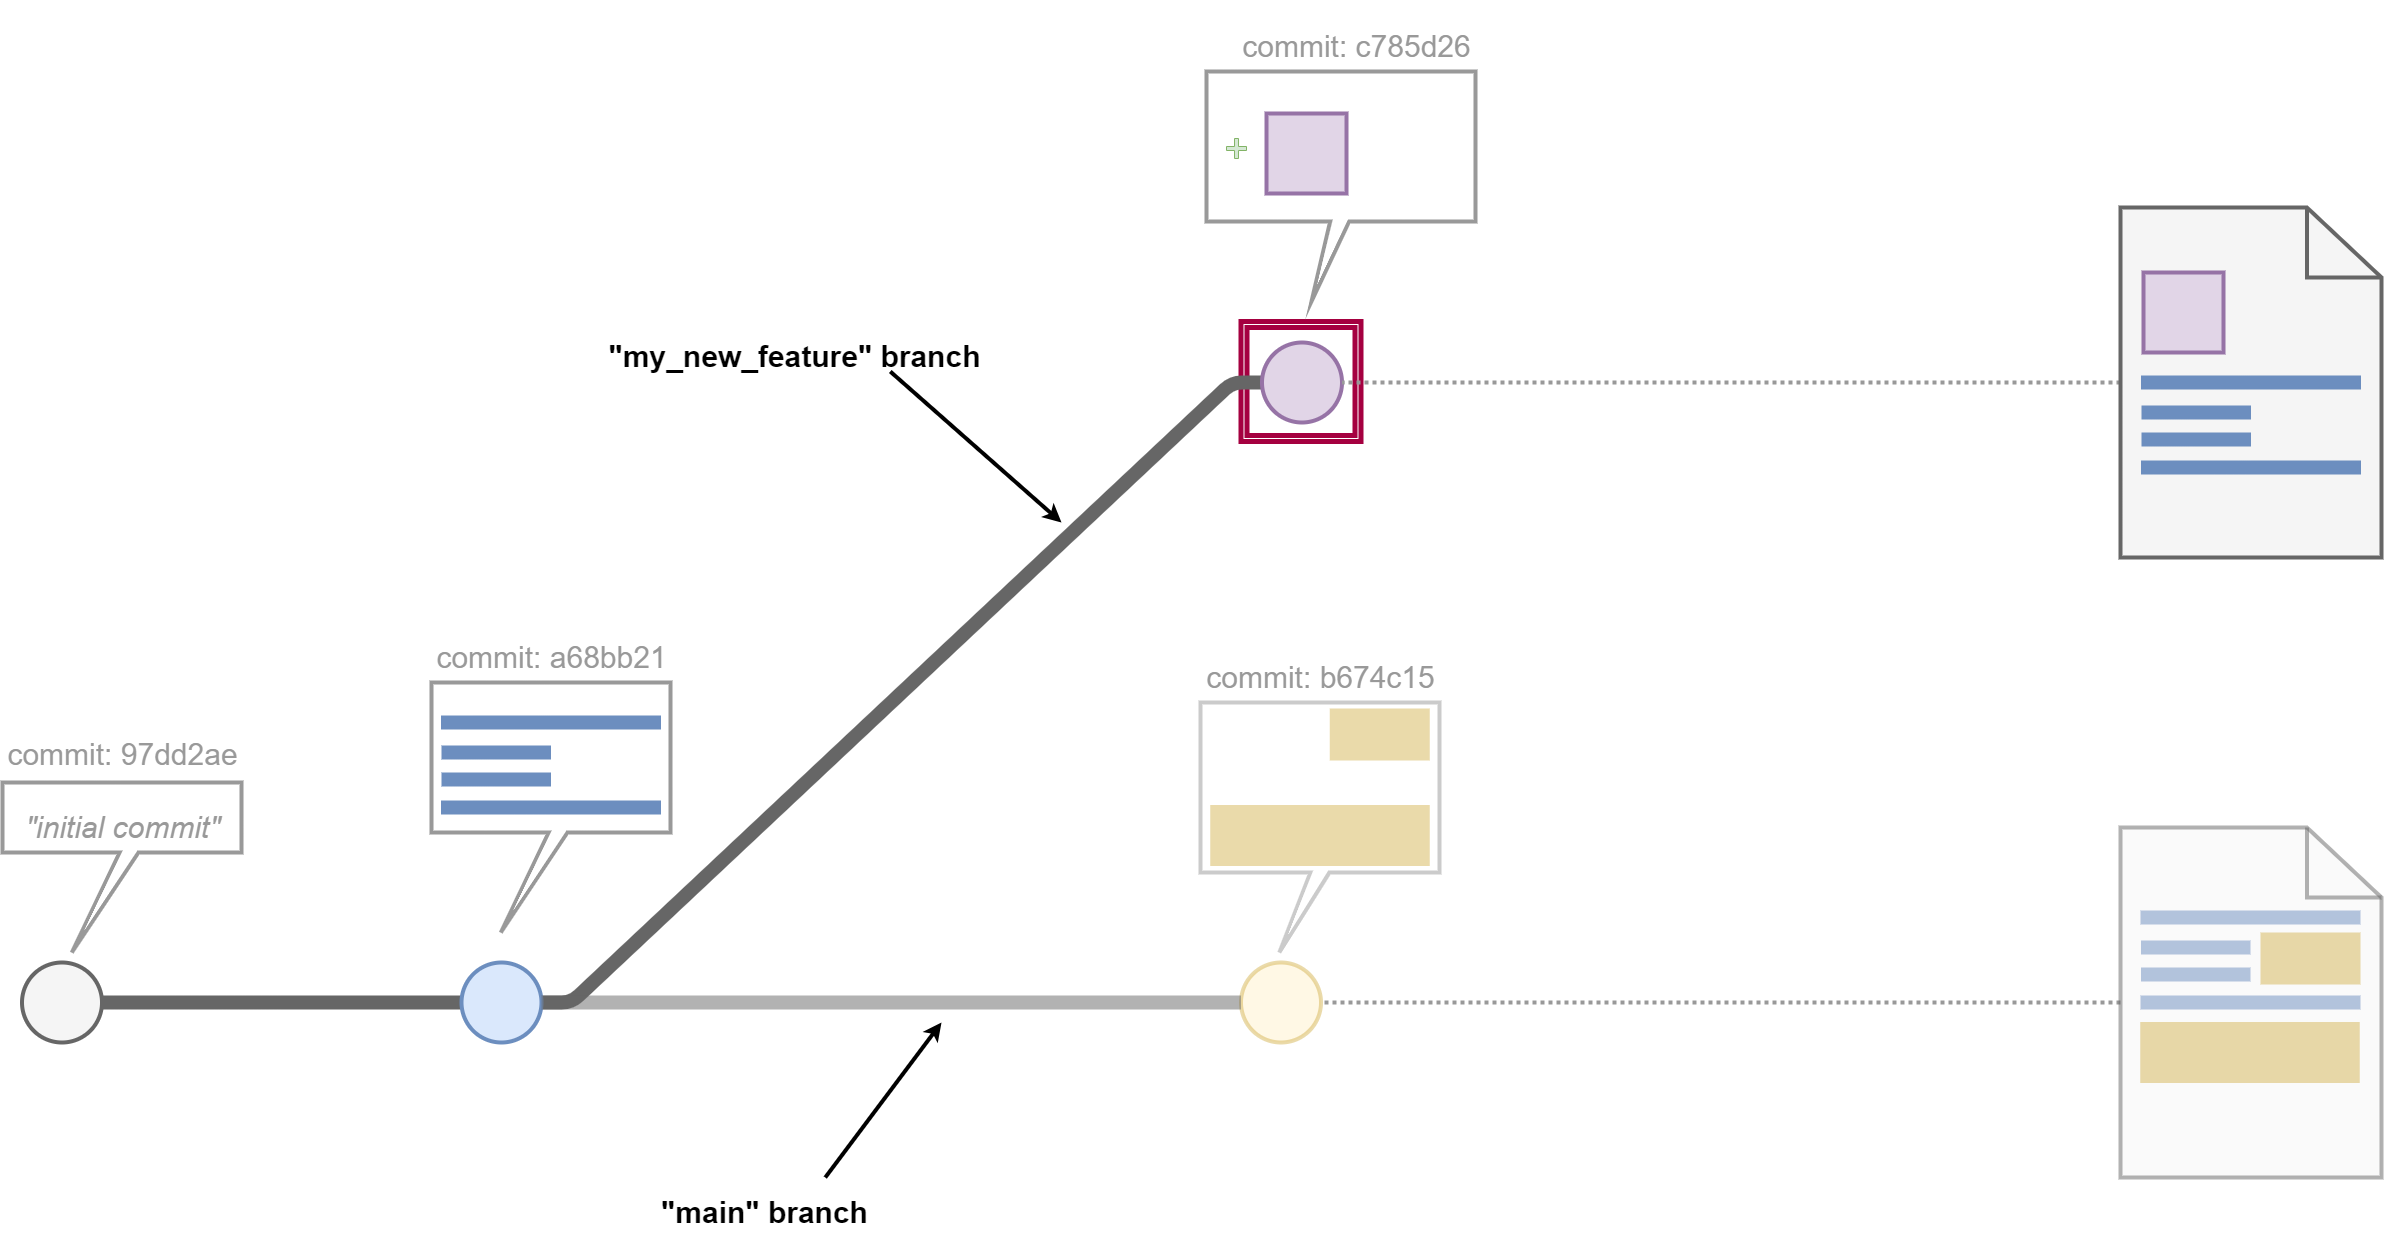

The diagram above was exported from draw.io. Its source (the exported page's mxGraphModel, read from the mxfile embedded in the PNG):
<mxGraphModel dx="3563" dy="2984" grid="1" gridSize="10" guides="1" tooltips="1" connect="1" arrows="1" fold="1" page="1" pageScale="1" pageWidth="850" pageHeight="1100" math="0" shadow="0">
  <root>
    <mxCell id="0" />
    <mxCell id="1" parent="0" />
    <mxCell id="47" value="" style="shape=ext;double=1;whiteSpace=wrap;html=1;aspect=fixed;fillColor=none;strokeWidth=5;strokeColor=#A50040;fontColor=#ffffff;" parent="1" vertex="1">
      <mxGeometry x="629.5" y="119" width="120" height="120" as="geometry" />
    </mxCell>
    <mxCell id="32" value="" style="shape=callout;whiteSpace=wrap;html=1;perimeter=calloutPerimeter;strokeWidth=4;base=19;size=80;position=0.46;position2=0.33;strokeColor=#999999;opacity=50;" parent="1" vertex="1">
      <mxGeometry x="589" y="500" width="239" height="250" as="geometry" />
    </mxCell>
    <mxCell id="33" value="" style="shape=callout;whiteSpace=wrap;html=1;perimeter=calloutPerimeter;strokeWidth=4;base=19;size=100;position=0.49;position2=0.29;strokeColor=#999999;" parent="1" vertex="1">
      <mxGeometry x="-180" y="480" width="239" height="250" as="geometry" />
    </mxCell>
    <mxCell id="34" value="" style="verticalLabelPosition=bottom;shadow=0;dashed=0;align=center;html=1;verticalAlign=top;strokeWidth=14;shape=mxgraph.mockup.markup.line;strokeColor=#6c8ebf;fillColor=#dae8fc;" parent="1" vertex="1">
      <mxGeometry x="-170.5" y="510" width="220" height="20" as="geometry" />
    </mxCell>
    <mxCell id="35" value="" style="verticalLabelPosition=bottom;shadow=0;dashed=0;align=center;html=1;verticalAlign=top;strokeWidth=14;shape=mxgraph.mockup.markup.line;strokeColor=#6c8ebf;fillColor=#dae8fc;" parent="1" vertex="1">
      <mxGeometry x="-170" y="540" width="109.5" height="20" as="geometry" />
    </mxCell>
    <mxCell id="36" value="" style="verticalLabelPosition=bottom;shadow=0;dashed=0;align=center;html=1;verticalAlign=top;strokeWidth=14;shape=mxgraph.mockup.markup.line;strokeColor=#6c8ebf;fillColor=#dae8fc;" parent="1" vertex="1">
      <mxGeometry x="-170" y="567" width="109.5" height="20" as="geometry" />
    </mxCell>
    <mxCell id="37" value="" style="verticalLabelPosition=bottom;shadow=0;dashed=0;align=center;html=1;verticalAlign=top;strokeWidth=14;shape=mxgraph.mockup.markup.line;strokeColor=#6c8ebf;fillColor=#dae8fc;" parent="1" vertex="1">
      <mxGeometry x="-170.5" y="595" width="220" height="20" as="geometry" />
    </mxCell>
    <mxCell id="38" value="" style="verticalLabelPosition=bottom;shadow=0;dashed=0;align=center;html=1;verticalAlign=top;strokeWidth=61;shape=mxgraph.mockup.markup.line;strokeColor=#d6b656;fillColor=#fff2cc;opacity=50;" parent="1" vertex="1">
      <mxGeometry x="598.75" y="623" width="219.5" height="20" as="geometry" />
    </mxCell>
    <mxCell id="39" value="" style="verticalLabelPosition=bottom;shadow=0;dashed=0;align=center;html=1;verticalAlign=top;strokeWidth=52;shape=mxgraph.mockup.markup.line;strokeColor=#d6b656;fillColor=#fff2cc;opacity=50;" parent="1" vertex="1">
      <mxGeometry x="718.25" y="522" width="100" height="20" as="geometry" />
    </mxCell>
    <mxCell id="40" value="" style="ellipse;whiteSpace=wrap;html=1;aspect=fixed;strokeWidth=4;fillColor=#f5f5f5;fontColor=#333333;strokeColor=#666666;" parent="1" vertex="1">
      <mxGeometry x="-589.5" y="760" width="80" height="80" as="geometry" />
    </mxCell>
    <mxCell id="41" value="" style="endArrow=none;html=1;exitX=1;exitY=0.5;exitDx=0;exitDy=0;strokeWidth=14;strokeColor=#666666;entryX=0;entryY=0.5;entryDx=0;entryDy=0;" parent="1" source="40" target="42" edge="1">
      <mxGeometry width="50" height="50" relative="1" as="geometry">
        <mxPoint x="60" y="480" as="sourcePoint" />
        <mxPoint x="-260" y="800" as="targetPoint" />
      </mxGeometry>
    </mxCell>
    <mxCell id="60" style="edgeStyle=entityRelationEdgeStyle;html=1;strokeWidth=14;strokeColor=#666666;endArrow=none;endFill=0;entryX=0;entryY=0.5;entryDx=0;entryDy=0;" parent="1" source="42" target="61" edge="1">
      <mxGeometry relative="1" as="geometry">
        <mxPoint x="370" y="480" as="targetPoint" />
      </mxGeometry>
    </mxCell>
    <mxCell id="42" value="" style="ellipse;whiteSpace=wrap;html=1;aspect=fixed;strokeWidth=4;fillColor=#dae8fc;strokeColor=#6c8ebf;" parent="1" vertex="1">
      <mxGeometry x="-150" y="760" width="80" height="80" as="geometry" />
    </mxCell>
    <mxCell id="43" value="" style="ellipse;whiteSpace=wrap;html=1;aspect=fixed;strokeWidth=4;fillColor=#fff2cc;strokeColor=#d6b656;opacity=50;" parent="1" vertex="1">
      <mxGeometry x="629.5" y="760" width="80" height="80" as="geometry" />
    </mxCell>
    <mxCell id="44" value="" style="endArrow=none;html=1;strokeWidth=14;strokeColor=#666666;entryX=0;entryY=0.5;entryDx=0;entryDy=0;exitX=1;exitY=0.5;exitDx=0;exitDy=0;edgeStyle=entityRelationEdgeStyle;opacity=50;" parent="1" source="42" target="43" edge="1">
      <mxGeometry width="50" height="50" relative="1" as="geometry">
        <mxPoint x="110" y="740" as="sourcePoint" />
        <mxPoint x="39.99999999997863" y="750" as="targetPoint" />
      </mxGeometry>
    </mxCell>
    <mxCell id="45" value="" style="shape=callout;whiteSpace=wrap;html=1;perimeter=calloutPerimeter;strokeWidth=4;base=19;size=100;position=0.49;position2=0.29;strokeColor=#999999;" parent="1" vertex="1">
      <mxGeometry x="-609" y="580" width="239" height="170" as="geometry" />
    </mxCell>
    <mxCell id="46" value="&lt;font style=&quot;font-size: 30px;&quot;&gt;&lt;i style=&quot;font-weight: normal;&quot;&gt;&quot;initial commit&quot;&lt;/i&gt;&lt;/font&gt;" style="text;strokeColor=none;fillColor=none;html=1;fontSize=60;fontStyle=1;verticalAlign=middle;align=center;fontColor=#999999;" parent="1" vertex="1">
      <mxGeometry x="-609" y="590" width="240" height="50" as="geometry" />
    </mxCell>
    <mxCell id="48" style="edgeStyle=none;html=1;entryX=1;entryY=0.5;entryDx=0;entryDy=0;strokeWidth=4;fontColor=#999999;endArrow=none;endFill=0;dashed=1;strokeColor=#999999;dashPattern=1 1;rounded=1;jumpStyle=none;shadow=0;" parent="1" source="49" target="43" edge="1">
      <mxGeometry relative="1" as="geometry" />
    </mxCell>
    <mxCell id="49" value="" style="html=1;verticalLabelPosition=bottom;align=center;labelBackgroundColor=#ffffff;verticalAlign=top;strokeWidth=4;strokeColor=#666666;shadow=0;dashed=0;shape=mxgraph.ios7.icons.document;fillColor=#f5f5f5;fontColor=#333333;opacity=50;" parent="1" vertex="1">
      <mxGeometry x="1509" y="625" width="261" height="350" as="geometry" />
    </mxCell>
    <mxCell id="50" value="" style="verticalLabelPosition=bottom;shadow=0;dashed=0;align=center;html=1;verticalAlign=top;strokeWidth=14;shape=mxgraph.mockup.markup.line;strokeColor=#6c8ebf;fillColor=#dae8fc;opacity=50;" parent="1" vertex="1">
      <mxGeometry x="1529" y="705" width="220" height="20" as="geometry" />
    </mxCell>
    <mxCell id="51" value="" style="verticalLabelPosition=bottom;shadow=0;dashed=0;align=center;html=1;verticalAlign=top;strokeWidth=14;shape=mxgraph.mockup.markup.line;strokeColor=#6c8ebf;fillColor=#dae8fc;opacity=50;" parent="1" vertex="1">
      <mxGeometry x="1529.5" y="735" width="109.5" height="20" as="geometry" />
    </mxCell>
    <mxCell id="52" value="" style="verticalLabelPosition=bottom;shadow=0;dashed=0;align=center;html=1;verticalAlign=top;strokeWidth=14;shape=mxgraph.mockup.markup.line;strokeColor=#6c8ebf;fillColor=#dae8fc;opacity=50;" parent="1" vertex="1">
      <mxGeometry x="1529.5" y="762" width="109.5" height="20" as="geometry" />
    </mxCell>
    <mxCell id="53" value="" style="verticalLabelPosition=bottom;shadow=0;dashed=0;align=center;html=1;verticalAlign=top;strokeWidth=14;shape=mxgraph.mockup.markup.line;strokeColor=#6c8ebf;fillColor=#dae8fc;opacity=50;" parent="1" vertex="1">
      <mxGeometry x="1529" y="790" width="220" height="20" as="geometry" />
    </mxCell>
    <mxCell id="54" value="" style="verticalLabelPosition=bottom;shadow=0;dashed=0;align=center;html=1;verticalAlign=top;strokeWidth=52;shape=mxgraph.mockup.markup.line;strokeColor=#d6b656;fillColor=#fff2cc;opacity=50;" parent="1" vertex="1">
      <mxGeometry x="1649" y="745" width="100" height="22" as="geometry" />
    </mxCell>
    <mxCell id="55" value="" style="verticalLabelPosition=bottom;shadow=0;dashed=0;align=center;html=1;verticalAlign=top;strokeWidth=61;shape=mxgraph.mockup.markup.line;strokeColor=#d6b656;fillColor=#fff2cc;opacity=50;" parent="1" vertex="1">
      <mxGeometry x="1528.75" y="840" width="219.5" height="20" as="geometry" />
    </mxCell>
    <mxCell id="56" value="&lt;span style=&quot;font-weight: normal;&quot;&gt;&lt;font style=&quot;&quot; color=&quot;#999999&quot;&gt;&lt;span style=&quot;font-size: 30px;&quot;&gt;commit:&amp;nbsp;&lt;/span&gt;&lt;span style=&quot;text-align: left;&quot;&gt;&lt;font style=&quot;font-size: 30px;&quot;&gt;97dd2ae&lt;/font&gt;&lt;/span&gt;&lt;/font&gt;&lt;/span&gt;" style="text;strokeColor=none;fillColor=none;html=1;fontSize=60;fontStyle=1;verticalAlign=middle;align=center;" parent="1" vertex="1">
      <mxGeometry x="-564.1199999999999" y="517" width="150.25" height="50" as="geometry" />
    </mxCell>
    <mxCell id="57" value="&lt;div style=&quot;text-align: left;&quot;&gt;&lt;span style=&quot;background-color: initial; font-weight: normal;&quot;&gt;&lt;font color=&quot;#999999&quot;&gt;&lt;span style=&quot;font-size: 30px;&quot;&gt;commit:&amp;nbsp;&lt;/span&gt;&lt;/font&gt;&lt;/span&gt;&lt;span style=&quot;background-color: initial; font-size: 30px; font-weight: 400;&quot;&gt;&lt;font color=&quot;#999999&quot;&gt;a68bb21&lt;/font&gt;&lt;/span&gt;&lt;/div&gt;" style="text;strokeColor=none;fillColor=none;html=1;fontSize=60;fontStyle=1;verticalAlign=middle;align=center;" parent="1" vertex="1">
      <mxGeometry x="-135.6199999999999" y="420" width="150.25" height="50" as="geometry" />
    </mxCell>
    <mxCell id="58" value="&lt;div style=&quot;text-align: left;&quot;&gt;&lt;span style=&quot;background-color: initial; font-weight: normal;&quot;&gt;&lt;font color=&quot;#999999&quot;&gt;&lt;span style=&quot;font-size: 30px;&quot;&gt;commit:&amp;nbsp;&lt;/span&gt;&lt;/font&gt;&lt;/span&gt;&lt;span style=&quot;color: rgb(153, 153, 153); background-color: initial; font-size: 30px; font-weight: 400;&quot;&gt;b674c15&lt;/span&gt;&lt;/div&gt;" style="text;strokeColor=none;fillColor=none;html=1;fontSize=60;fontStyle=1;verticalAlign=middle;align=center;opacity=50;" parent="1" vertex="1">
      <mxGeometry x="633.3800000000001" y="440" width="150.25" height="50" as="geometry" />
    </mxCell>
    <mxCell id="61" value="" style="ellipse;whiteSpace=wrap;html=1;aspect=fixed;strokeWidth=4;fillColor=#e1d5e7;strokeColor=#9673a6;" parent="1" vertex="1">
      <mxGeometry x="650.5" y="140" width="80" height="80" as="geometry" />
    </mxCell>
    <mxCell id="62" value="" style="shape=callout;whiteSpace=wrap;html=1;perimeter=calloutPerimeter;strokeWidth=4;base=19;size=80;position=0.46;position2=0.39;strokeColor=#999999;" parent="1" vertex="1">
      <mxGeometry x="595.01" y="-131" width="269" height="230" as="geometry" />
    </mxCell>
    <mxCell id="63" value="" style="whiteSpace=wrap;html=1;aspect=fixed;fillColor=#e1d5e7;strokeColor=#9673a6;strokeWidth=4;" parent="1" vertex="1">
      <mxGeometry x="655.01" y="-89" width="80" height="80" as="geometry" />
    </mxCell>
    <mxCell id="64" value="&lt;div style=&quot;text-align: left;&quot;&gt;&lt;span style=&quot;background-color: initial; font-weight: normal;&quot;&gt;&lt;font color=&quot;#999999&quot;&gt;&lt;span style=&quot;font-size: 30px;&quot;&gt;commit: c785d26&lt;/span&gt;&lt;/font&gt;&lt;/span&gt;&lt;/div&gt;" style="text;strokeColor=none;fillColor=none;html=1;fontSize=60;fontStyle=1;verticalAlign=middle;align=center;" parent="1" vertex="1">
      <mxGeometry x="669.3900000000001" y="-191" width="150.25" height="50" as="geometry" />
    </mxCell>
    <mxCell id="65" value="" style="shape=cross;whiteSpace=wrap;html=1;fillColor=#d5e8d4;strokeColor=#82b366;" parent="1" vertex="1">
      <mxGeometry x="615.01" y="-64" width="20" height="20" as="geometry" />
    </mxCell>
    <mxCell id="66" style="edgeStyle=none;html=1;entryX=1;entryY=0.5;entryDx=0;entryDy=0;strokeWidth=4;fontColor=#999999;endArrow=none;endFill=0;dashed=1;strokeColor=#999999;dashPattern=1 1;rounded=1;jumpStyle=none;shadow=0;" parent="1" source="67" target="61" edge="1">
      <mxGeometry relative="1" as="geometry">
        <mxPoint x="600" y="80" as="targetPoint" />
      </mxGeometry>
    </mxCell>
    <mxCell id="67" value="" style="html=1;verticalLabelPosition=bottom;align=center;labelBackgroundColor=#ffffff;verticalAlign=top;strokeWidth=4;strokeColor=#666666;shadow=0;dashed=0;shape=mxgraph.ios7.icons.document;fillColor=#f5f5f5;fontColor=#333333;" parent="1" vertex="1">
      <mxGeometry x="1509" y="5" width="261" height="350" as="geometry" />
    </mxCell>
    <mxCell id="68" value="" style="verticalLabelPosition=bottom;shadow=0;dashed=0;align=center;html=1;verticalAlign=top;strokeWidth=14;shape=mxgraph.mockup.markup.line;strokeColor=#6c8ebf;fillColor=#dae8fc;" parent="1" vertex="1">
      <mxGeometry x="1529.5" y="170" width="220" height="20" as="geometry" />
    </mxCell>
    <mxCell id="69" value="" style="verticalLabelPosition=bottom;shadow=0;dashed=0;align=center;html=1;verticalAlign=top;strokeWidth=14;shape=mxgraph.mockup.markup.line;strokeColor=#6c8ebf;fillColor=#dae8fc;" parent="1" vertex="1">
      <mxGeometry x="1530" y="200" width="109.5" height="20" as="geometry" />
    </mxCell>
    <mxCell id="70" value="" style="verticalLabelPosition=bottom;shadow=0;dashed=0;align=center;html=1;verticalAlign=top;strokeWidth=14;shape=mxgraph.mockup.markup.line;strokeColor=#6c8ebf;fillColor=#dae8fc;" parent="1" vertex="1">
      <mxGeometry x="1530" y="227" width="109.5" height="20" as="geometry" />
    </mxCell>
    <mxCell id="71" value="" style="verticalLabelPosition=bottom;shadow=0;dashed=0;align=center;html=1;verticalAlign=top;strokeWidth=14;shape=mxgraph.mockup.markup.line;strokeColor=#6c8ebf;fillColor=#dae8fc;" parent="1" vertex="1">
      <mxGeometry x="1529.5" y="255" width="220" height="20" as="geometry" />
    </mxCell>
    <mxCell id="72" value="" style="whiteSpace=wrap;html=1;aspect=fixed;fillColor=#e1d5e7;strokeColor=#9673a6;strokeWidth=4;" parent="1" vertex="1">
      <mxGeometry x="1532" y="70" width="80" height="80" as="geometry" />
    </mxCell>
    <mxCell id="73" style="edgeStyle=none;html=1;fontColor=#999999;strokeWidth=4;exitX=0.75;exitY=0;exitDx=0;exitDy=0;" parent="1" source="74" edge="1">
      <mxGeometry relative="1" as="geometry">
        <mxPoint x="330" y="820" as="targetPoint" />
        <mxPoint x="-5" y="1150" as="sourcePoint" />
      </mxGeometry>
    </mxCell>
    <mxCell id="74" value="&lt;span style=&quot;font-size: 30px;&quot;&gt;&quot;main&quot; branch&lt;/span&gt;" style="text;strokeColor=none;fillColor=none;html=1;fontSize=60;fontStyle=1;verticalAlign=middle;align=center;" parent="1" vertex="1">
      <mxGeometry x="30" y="975" width="245" height="50" as="geometry" />
    </mxCell>
    <mxCell id="75" style="edgeStyle=none;html=1;fontColor=#999999;strokeWidth=4;exitX=0.75;exitY=1;exitDx=0;exitDy=0;" parent="1" source="76" edge="1">
      <mxGeometry relative="1" as="geometry">
        <mxPoint x="450" y="320" as="targetPoint" />
        <mxPoint x="45" y="-90" as="sourcePoint" />
      </mxGeometry>
    </mxCell>
    <mxCell id="76" value="&lt;span style=&quot;font-size: 30px;&quot;&gt;&quot;my_new_feature&quot; branch&lt;/span&gt;" style="text;strokeColor=none;fillColor=none;html=1;fontSize=60;fontStyle=1;verticalAlign=middle;align=center;" parent="1" vertex="1">
      <mxGeometry x="-10" y="119" width="385" height="50" as="geometry" />
    </mxCell>
  </root>
</mxGraphModel>